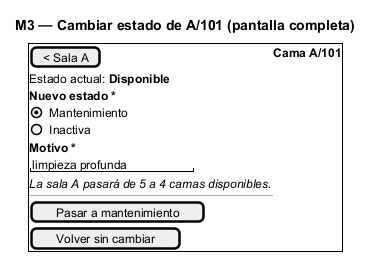

The diagram above was rendered by PlantUML. Its source (embedded in the PNG):
@startsalt
title M3 — Cambiar estado de A/101 (pantalla completa)
{+
  [< Sala A] | <b>Cama A/101</b>
  Estado actual: <b>Disponible</b>
  <b>Nuevo estado *</b>
  (X) Mantenimiento
  () Inactiva
  <b>Motivo *</b>
  "limpieza profunda   "
  <i>La sala A pasará de 5 a 4 camas disponibles.</i>
  ---
  [Pasar a mantenimiento]
  [Volver sin cambiar]
}
@endsalt